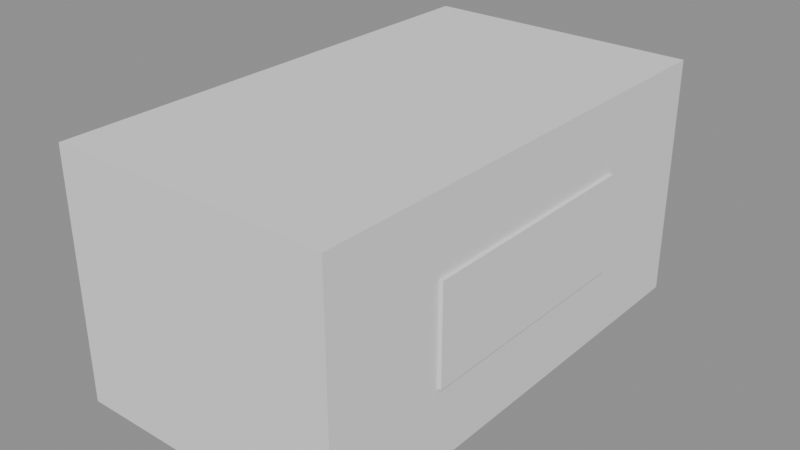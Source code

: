 # Source: SM_Item_RifleAmmo.blend  (saved by Blender 4.5.90; exported with 4.5.12 LTS)
import bpy
from mathutils import Matrix  # noqa: F401  (used for matrix-valued properties, if any)

bpy.ops.wm.read_factory_settings(use_empty=True)
scene = bpy.context.scene
scene.name = 'Scene'

# ---- materials (node trees are filled in below, after node groups)
mat_product_green = bpy.data.materials.new('product_green')
mat_product_white = bpy.data.materials.new('product_white')

# ---- material node trees

# ---- meshes
me_sm_item_rifleammo = bpy.data.meshes.new('SM_Item_RifleAmmo')
me_sm_item_rifleammo.from_pydata([(-0.12, -0.21, 0.0), (-0.12, -0.21, 0.21), (-0.12, 0.21, 0.0), (-0.12, 0.21, 0.21), (0.12, -0.21, 0.0), (0.12, -0.21, 0.21), (0.12, 0.21, 0.0), (0.12, 0.21, 0.21), (-0.123, -0.105, 0.063), (-0.123, -0.105, 0.147), (-0.123, 0.105, 0.063), (-0.123, 0.105, 0.147), (0.123, -0.105, 0.063), (0.123, -0.105, 0.147), (0.123, 0.105, 0.063), (0.123, 0.105, 0.147)], [], [(0, 1, 3, 2), (2, 3, 7, 6), (6, 7, 5, 4), (4, 5, 1, 0), (2, 6, 4, 0), (7, 3, 1, 5), (8, 9, 11, 10), (10, 11, 15, 14), (14, 15, 13, 12), (12, 13, 9, 8), (10, 14, 12, 8), (15, 11, 9, 13)])
me_sm_item_rifleammo.polygons.foreach_set('material_index', [0, 0, 0, 0, 0, 0, 1, 1, 1, 1, 1, 1])
me_sm_item_rifleammo.materials.append(mat_product_green)
me_sm_item_rifleammo.materials.append(mat_product_white)
me_sm_item_rifleammo.update()

# ---- objects
ob_sm_item_rifleammo = bpy.data.objects.new('SM_Item_RifleAmmo', me_sm_item_rifleammo)

# ---- transforms, parenting, visibility, modifiers, constraints
ob_sm_item_rifleammo.location = (0.0, 0.0, 0.0)

# ---- collection membership
scene.collection.objects.link(ob_sm_item_rifleammo)

# ---- scene / render settings (as saved in the file)
scene.frame_start = 1; scene.frame_end = 250; scene.frame_set(1)
scene.render.engine = 'BLENDER_EEVEE_NEXT'
bpy.context.view_layer.update()

# ---- added for rendering (the .blend has no active camera and no usable light): camera, sun + grey world if the file has none
cam_auto = bpy.data.cameras.new('AutoCamera')
cam_auto.lens = 50.0
cam_auto.sensor_width = 36.0
cam_auto.clip_end = 1000.0
ob_auto_camera = bpy.data.objects.new('AutoCamera', cam_auto)
scene.collection.objects.link(ob_auto_camera)
ob_auto_camera.location = (0.49047, -0.588564, 0.497376)
ob_auto_camera.rotation_euler = (1.09748, -7.21219e-08, 0.694738)
scene.camera = ob_auto_camera
light_auto_sun = bpy.data.lights.new('AutoSun', 'SUN')
light_auto_sun.energy = 3.0
light_auto_sun.angle = 0.0523599
ob_auto_sun = bpy.data.objects.new('AutoSun', light_auto_sun)
scene.collection.objects.link(ob_auto_sun)
ob_auto_sun.rotation_euler = (0.872665, 0.174533, 0.523599)
if scene.world is None:
    world_auto = bpy.data.worlds.new('AutoWorld')
    world_auto.color = (0.3, 0.3, 0.3)
    scene.world = world_auto
bpy.context.view_layer.update()

